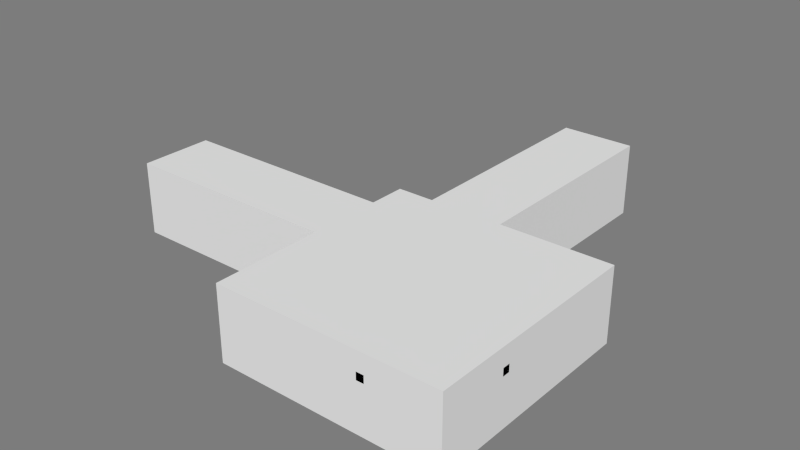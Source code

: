 # Source: ObservationRoute.blend  (saved by Blender 2.69.0; exported with 4.5.12 LTS)
import bpy
from mathutils import Matrix  # noqa: F401  (used for matrix-valued properties, if any)

bpy.ops.wm.read_factory_settings(use_empty=True)
scene = bpy.context.scene
scene.name = 'Scene'

# ---- collections
col_collection_10 = bpy.data.collections.new('Collection 10'); scene.collection.children.link(col_collection_10)

# ---- materials (node trees are filled in below, after node groups)
mat_material_004 = bpy.data.materials.new('Material.004')
mat_material_004.alpha_threshold = 0.0
mat_material_004.use_transparent_shadow = False
mat_material_004.diffuse_color = (0.0, 0.0, 0.0, 1.0)
mat_material_004.roughness = 0.5
mat_material_004.specular_intensity = 1.0
mat_material_004.line_color = (0.0, 0.0, 0.0, 1.0)
mat_monitor = bpy.data.materials.new('Monitor')
mat_monitor.alpha_threshold = 0.0
mat_monitor.use_transparent_shadow = False
mat_monitor.diffuse_color = (0.1574, 0.1574, 0.1574, 1.0)
mat_monitor.roughness = 0.5
mat_monitor.specular_intensity = 1.0
mat_monitor.line_color = (0.0, 0.0, 0.0, 1.0)
mat_material_002 = bpy.data.materials.new('Material.002')
mat_material_002.alpha_threshold = 0.0
mat_material_002.use_transparent_shadow = False
mat_material_002.roughness = 0.5
mat_material_002.line_color = (0.0, 0.0, 0.0, 1.0)
mat_material_001 = bpy.data.materials.new('Material.001')
mat_material_001.alpha_threshold = 0.0
mat_material_001.use_transparent_shadow = False
mat_material_001.diffuse_color = (0.1574, 0.1574, 0.1574, 1.0)
mat_material_001.roughness = 0.5
mat_material_001.specular_intensity = 1.0
mat_material_001.line_color = (0.0, 0.0, 0.0, 1.0)
mat_room_001 = bpy.data.materials.new('Room.001')
mat_room_001.alpha_threshold = 0.0
mat_room_001.use_transparent_shadow = False
mat_room_001.diffuse_color = (0.7874, 0.7874, 0.7874, 1.0)
mat_room_001.roughness = 0.5
mat_room_001.specular_intensity = 0.0
mat_room_001.line_color = (0.0, 0.0, 0.0, 1.0)

# ---- material node trees

# ---- world
world_world = bpy.data.worlds.new('World'); scene.world = world_world
world_world.color = (0.2016, 0.2016, 0.2016)
world_world.use_sun_shadow = False
world_world.sun_shadow_jitter_overblur = 0.0
world_world.cycles.sampling_method = 'MANUAL'
world_world.cycles.sample_map_resolution = 256

# ---- meshes
me_screen2_001 = bpy.data.meshes.new('Screen2.001')
me_screen2_001.from_pydata([(-0.1832, 0.3734, 0.1496), (-0.1832, -0.3764, 0.1496), (-0.04417, -0.3764, -0.2323), (-0.04417, 0.3734, -0.2323)], [], [(3, 2, 1, 0)])
_uv = me_screen2_001.uv_layers.new(name='UVMap')
_uv.uv.foreach_set('vector', [0.0, 0.0, 1.0, 0.0, 1.0, 1.0, 0.0, 1.0])
me_screen2_001.materials.append(mat_material_004)
me_screen2_001.use_remesh_preserve_volume = False
me_screen2_001.use_remesh_preserve_attributes = False
me_screen2_001.use_mirror_vertex_groups = False
me_screen2_001.update()
me_monitor2 = bpy.data.meshes.new('Monitor2')
me_monitor2.from_pydata([(-0.02884, -0.3953, -0.2471), (-0.02884, 0.3953, -0.2471), (-0.1809, 0.3953, 0.1708), (-0.1809, -0.3953, 0.1708), (-0.05205, -0.3953, -0.2556), (-0.05205, 0.3953, -0.2556), (-0.2042, 0.3953, 0.1623), (-0.2042, -0.3953, 0.1623), (-0.0586, -0.3764, -0.2376), (-0.0586, 0.3734, -0.2376), (-0.1976, 0.3734, 0.1443), (-0.1976, -0.3764, 0.1443), (-0.04417, -0.3764, -0.2323), (-0.04417, 0.3734, -0.2323), (-0.1832, 0.3734, 0.1496), (-0.1832, -0.3764, 0.1496), (-0.09435, -0.05, -0.08755), (-0.09435, 0.05, -0.08755), (-0.0003848, 0.05, -0.05335), (-0.0003848, -0.05, -0.05335), (-0.1286, -0.05, 0.006418), (-0.1286, 0.05, 0.006418), (-0.03459, 0.05, 0.04062), (-0.03459, -0.05, 0.04062), (-9.313e-09, 0.05, -0.05), (-9.313e-09, -0.05, -0.05), (1.676e-08, 0.05, 0.05), (1.676e-08, -0.05, 0.05), (-0.04417, -0.3764, -0.2323), (-0.04417, 0.3734, -0.2323), (-0.1832, 0.3734, 0.1496), (-0.1832, -0.3764, 0.1496), (-0.04417, 0.3734, -0.2323)], [(29, 32)], [(4, 5, 1, 0), (5, 6, 2, 1), (6, 7, 3, 2), (7, 4, 0, 3), (0, 1, 2, 3), (4, 7, 11, 8), (8, 11, 15, 12), (7, 6, 10, 11), (6, 5, 9, 10), (5, 4, 8, 9), (15, 14, 30, 31), (11, 10, 14, 15), (10, 9, 13, 14), (9, 8, 12, 13), (20, 21, 17, 16), (21, 22, 18, 17), (19, 18, 24, 25), (23, 20, 16, 19), (16, 17, 18, 19), (23, 22, 21, 20), (26, 27, 25, 24), (23, 19, 25, 27), (22, 23, 27, 26), (18, 22, 26, 24), (12, 15, 31, 28), (13, 12, 28, 29), (14, 13, 29, 30)])
_uv = me_monitor2.uv_layers.new(name='UVMap')
_uv.uv.foreach_set('vector', [0.0, 0.0, 0.0, 0.0, 0.0, 0.0, 0.0, 0.0, 0.0, 0.0, 0.0, 0.0, 0.0, 0.0, 0.0, 0.0, 0.0, 0.0, 0.0, 0.0, 0.0, 0.0, 0.0, 0.0, 0.0, 0.0, 0.0, 0.0, 0.0, 0.0, 0.0, 0.0, 0.0, 0.0, 0.0, 0.0, 0.0, 0.0, 0.0, 0.0, 0.0, 0.0, 0.0, 0.0, 0.0, 0.0, 0.0, 0.0, 0.0, 0.0, 0.0, 0.0, 0.0, 0.0, 0.0, 0.0, 0.0, 0.0, 0.0, 0.0, 0.0, 0.0, 0.0, 0.0, 0.0, 0.0, 0.0, 0.0, 0.0, 0.0, 0.0, 0.0, 0.0, 0.0, 0.0, 0.0, 0.0, 0.0, 0.0, 0.0, 0.0, 0.0, 0.0, 0.0, 0.0, 0.0, 0.0, 0.0, 0.0, 0.0, 0.0, 0.0, 0.0, 0.0, 0.0, 0.0, 0.0, 0.0, 0.0, 0.0, 0.0, 0.0, 0.0, 0.0, 0.0, 0.0, 0.0, 0.0, 0.0, 0.0, 0.0, 0.0, 0.0, 0.0, 0.0, 0.0, 0.0, 0.0, 0.0, 0.0, 0.0, 0.0, 0.0, 0.0, 0.0, 0.0, 0.0, 0.0, 0.0, 0.0, 0.0, 0.0, 0.0, 0.0, 0.0, 0.0, 0.0, 0.0, 0.0, 0.0, 0.0, 0.0, 0.0, 0.0, 0.0, 0.0, 0.0, 0.0, 0.0, 0.0, 0.0, 0.0, 0.0, 0.0, 0.0, 0.0, 0.0, 0.0, 0.0, 0.0, 0.0, 0.0, 0.0, 0.0, 0.0, 0.0, 0.0, 0.0, 0.0, 0.0, 0.0, 0.0, 0.0, 0.0, 0.0, 0.0, 0.0, 0.0, 0.0, 0.0, 0.0, 0.0, 0.0, 0.0, 0.0, 0.0, 0.0, 0.0, 0.0, 0.0, 0.0, 0.0, 0.0, 0.0, 0.0, 0.0, 0.0, 0.0, 0.0, 0.0, 0.0, 0.0, 0.0, 0.0, 0.0, 0.0, 0.0, 0.0, 0.0, 0.0, 0.0, 0.0, 0.0, 0.0, 0.0, 0.0])
me_monitor2.materials.append(mat_monitor)
me_monitor2.use_remesh_preserve_volume = False
me_monitor2.use_remesh_preserve_attributes = False
me_monitor2.use_mirror_vertex_groups = False
me_monitor2.update()
me_screen1 = bpy.data.meshes.new('Screen1')
me_screen1.from_pydata([(0.3734, 0.1832, 0.1496), (-0.3764, 0.1832, 0.1496), (-0.3764, 0.04417, -0.2323), (0.3734, 0.04417, -0.2323)], [], [(3, 2, 1, 0)])
_uv = me_screen1.uv_layers.new(name='UVMap')
_uv.uv.foreach_set('vector', [0.0, 0.0, 1.0, 0.0, 1.0, 1.0, 0.0, 1.0])
me_screen1.materials.append(mat_material_002)
me_screen1.use_remesh_preserve_volume = False
me_screen1.use_remesh_preserve_attributes = False
me_screen1.use_mirror_vertex_groups = False
me_screen1.update()
me_monitor1 = bpy.data.meshes.new('Monitor1')
me_monitor1.from_pydata([(-1.778, 0.07295, -20.0), (1.778, 0.07295, -20.0), (1.778, 0.4577, 13.82), (-1.778, 0.4577, 13.82), (-1.778, 0.1317, -20.69), (1.778, 0.1317, -20.69), (1.778, 0.5165, 13.14), (-1.778, 0.5165, 13.14), (-1.693, 0.1482, -19.23), (1.679, 0.1482, -19.23), (1.679, 0.4999, 11.68), (-1.693, 0.4999, 11.68), (-1.693, 0.1117, -18.81), (1.679, 0.1117, -18.81), (1.679, 0.4634, 12.11), (-1.693, 0.4634, 12.11), (-0.2249, 0.2387, -7.087), (0.2249, 0.2387, -7.087), (0.2249, 0.0009733, -4.319), (-0.2249, 0.0009733, -4.319), (-0.2249, 0.3252, 0.5196), (0.2249, 0.3252, 0.5196), (0.2249, 0.0875, 3.288), (-0.2249, 0.0875, 3.288), (0.2249, -2.98e-08, -4.048), (-0.2249, -5.215e-08, -4.048), (0.2249, 3.353e-08, 4.048), (-0.2249, 1.118e-08, 4.048), (-1.693, 0.1117, -18.81), (1.679, 0.1117, -18.81), (1.679, 0.4634, 12.11), (-1.693, 0.4634, 12.11), (1.679, 0.1117, -18.81)], [(29, 32)], [(4, 5, 1, 0), (5, 6, 2, 1), (6, 7, 3, 2), (7, 4, 0, 3), (0, 1, 2, 3), (4, 7, 11, 8), (8, 11, 15, 12), (7, 6, 10, 11), (6, 5, 9, 10), (5, 4, 8, 9), (15, 14, 30, 31), (11, 10, 14, 15), (10, 9, 13, 14), (9, 8, 12, 13), (20, 21, 17, 16), (21, 22, 18, 17), (19, 18, 24, 25), (23, 20, 16, 19), (16, 17, 18, 19), (23, 22, 21, 20), (26, 27, 25, 24), (23, 19, 25, 27), (22, 23, 27, 26), (18, 22, 26, 24), (12, 15, 31, 28), (13, 12, 28, 29), (14, 13, 29, 30)])
me_monitor1.polygons.foreach_set('material_index', [1, 1, 1, 1, 1, 1, 1, 1, 1, 1, 1, 1, 1, 1, 1, 1, 1, 1, 1, 1, 1, 1, 1, 1, 1, 1, 1])
_uv = me_monitor1.uv_layers.new(name='UVMap')
_uv.uv.foreach_set('vector', [0.0, 0.0, 0.0, 0.0, 0.0, 0.0, 0.0, 0.0, 0.0, 0.0, 0.0, 0.0, 0.0, 0.0, 0.0, 0.0, 0.0, 0.0, 0.0, 0.0, 0.0, 0.0, 0.0, 0.0, 0.0, 0.0, 0.0, 0.0, 0.0, 0.0, 0.0, 0.0, 0.0, 0.0, 0.0, 0.0, 0.0, 0.0, 0.0, 0.0, 0.0, 0.0, 0.0, 0.0, 0.0, 0.0, 0.0, 0.0, 0.0, 0.0, 0.0, 0.0, 0.0, 0.0, 0.0, 0.0, 0.0, 0.0, 0.0, 0.0, 0.0, 0.0, 0.0, 0.0, 0.0, 0.0, 0.0, 0.0, 0.0, 0.0, 0.0, 0.0, 0.0, 0.0, 0.0, 0.0, 0.0, 0.0, 0.0, 0.0, 0.0, 0.0, 0.0, 0.0, 0.0, 0.0, 0.0, 0.0, 0.0, 0.0, 0.0, 0.0, 0.0, 0.0, 0.0, 0.0, 0.0, 0.0, 0.0, 0.0, 0.0, 0.0, 0.0, 0.0, 0.0, 0.0, 0.0, 0.0, 0.0, 0.0, 0.0, 0.0, 0.0, 0.0, 0.0, 0.0, 0.0, 0.0, 0.0, 0.0, 0.0, 0.0, 0.0, 0.0, 0.0, 0.0, 0.0, 0.0, 0.0, 0.0, 0.0, 0.0, 0.0, 0.0, 0.0, 0.0, 0.0, 0.0, 0.0, 0.0, 0.0, 0.0, 0.0, 0.0, 0.0, 0.0, 0.0, 0.0, 0.0, 0.0, 0.0, 0.0, 0.0, 0.0, 0.0, 0.0, 0.0, 0.0, 0.0, 0.0, 0.0, 0.0, 0.0, 0.0, 0.0, 0.0, 0.0, 0.0, 0.0, 0.0, 0.0, 0.0, 0.0, 0.0, 0.0, 0.0, 0.0, 0.0, 0.0, 0.0, 0.0, 0.0, 0.0, 0.0, 0.0, 0.0, 0.0, 0.0, 0.0, 0.0, 0.0, 0.0, 0.0, 0.0, 0.0, 0.0, 0.0, 0.0, 0.0, 0.0, 0.0, 0.0, 0.0, 0.0, 0.0, 0.0, 0.0, 0.0, 0.0, 0.0, 0.0, 0.0, 0.0, 0.0, 0.0, 0.0])
me_monitor1.materials.append(mat_material_001)
me_monitor1.materials.append(mat_monitor)
me_monitor1.use_remesh_preserve_volume = False
me_monitor1.use_remesh_preserve_attributes = False
me_monitor1.use_mirror_vertex_groups = False
me_monitor1.update()
me_corridor1 = bpy.data.meshes.new('Corridor1')
me_corridor1.from_pydata([(-1.0, -1.0, 0.0), (1.0, -1.0, 0.0), (-1.0, 1.0, 0.0), (1.0, 1.0, 0.0), (-1.0, -1.0, 1.0), (1.0, -1.0, 1.0), (-1.0, 1.0, 1.0), (1.0, 1.0, 1.0), (1.0, -0.5, 0.0), (1.0, 0.5, 0.0), (1.0, -0.5, 0.9), (1.0, 0.5, 0.9)], [], [(0, 1, 8, 9, 3, 2), (4, 6, 7, 5), (3, 7, 6, 2), (9, 11, 7, 3), (0, 4, 5, 1), (2, 6, 4, 0), (5, 10, 8, 1), (5, 7, 11, 10)])
me_corridor1.materials.append(mat_room_001)
me_corridor1.use_remesh_preserve_volume = False
me_corridor1.use_remesh_preserve_attributes = False
me_corridor1.use_mirror_vertex_groups = False
me_corridor1.update()
me_corridor2 = bpy.data.meshes.new('Corridor2')
me_corridor2.from_pydata([(-1.0, -1.0, 0.0), (1.0, -1.0, 0.0), (-1.0, 1.0, 0.0), (1.0, 1.0, 0.0), (-1.0, -1.0, 1.0), (1.0, -1.0, 1.0), (-1.0, 1.0, 1.0), (1.0, 1.0, 1.0), (1.0, -0.5, 0.0), (1.0, 0.5, 0.0), (1.0, -0.5, 0.9), (1.0, 0.5, 0.9)], [], [(0, 1, 8, 9, 3, 2), (4, 6, 7, 5), (3, 7, 6, 2), (9, 11, 7, 3), (0, 4, 5, 1), (2, 6, 4, 0), (5, 10, 8, 1), (5, 7, 11, 10)])
me_corridor2.materials.append(mat_room_001)
me_corridor2.use_remesh_preserve_volume = False
me_corridor2.use_remesh_preserve_attributes = False
me_corridor2.use_mirror_vertex_groups = False
me_corridor2.update()
me_room = bpy.data.meshes.new('Room')
me_room.from_pydata([(-1.0, -1.0, 0.0), (1.0, -1.0, 0.0), (-1.0, 1.0, 0.0), (1.0, 1.0, 0.0), (-0.1667, 1.0, 0.0), (-0.5, 1.0, 0.0), (-1.0, -1.0, 1.0), (1.0, -1.0, 1.0), (-1.0, 1.0, 1.0), (1.0, 1.0, 1.0), (-0.1667, 1.0, 0.9), (-0.5, 1.0, 0.9), (-1.0, 0.5, 0.0), (-1.0, 0.1667, 0.0), (-1.0, 0.5, 0.9), (-1.0, 0.1667, 0.9)], [], [(0, 1, 3, 4, 5, 2, 12, 13), (8, 9, 7, 6), (3, 9, 10, 4), (5, 11, 8, 2), (1, 7, 9, 3), (0, 6, 7, 1), (8, 14, 12, 2), (8, 11, 10, 9), (13, 15, 6, 0), (8, 6, 15, 14)])
me_room.materials.append(mat_room_001)
me_room.use_remesh_preserve_volume = False
me_room.use_remesh_preserve_attributes = False
me_room.use_mirror_vertex_groups = False
me_room.update()

# ---- objects
ob_screen2 = bpy.data.objects.new('Screen2', me_screen2_001)
ob_monitor2 = bpy.data.objects.new('Monitor2', me_monitor2)
ob_screen1 = bpy.data.objects.new('Screen1', me_screen1)
ob_monitor1 = bpy.data.objects.new('Monitor1', me_monitor1)
ob_corridor1 = bpy.data.objects.new('Corridor1', me_corridor1)
ob_corridor2 = bpy.data.objects.new('Corridor2', me_corridor2)
ob_room = bpy.data.objects.new('Room', me_room)

# ---- transforms, parenting, visibility, modifiers, constraints
ob_screen2.location = (1.5, -0.5, 0.7)
ob_screen2.lineart.crease_threshold = 0.0
ob_monitor2.location = (1.5, -0.5, 0.7)
ob_monitor2.lineart.crease_threshold = 0.0
ob_screen1.location = (0.5, -1.5, 0.7)
ob_screen1.lineart.crease_threshold = 0.0
ob_monitor1.location = (0.5, -1.5, 0.7)
ob_monitor1.scale = (0.2224, 0.3953, 0.01235)
ob_monitor1.lineart.crease_threshold = 0.0
ob_corridor1.location = (-0.5, 3.0, 0.0)
ob_corridor1.rotation_euler = (0.0, 0.0, -1.571)
ob_corridor1.scale = (1.5, 0.5, 1.0)
ob_corridor1.lineart.crease_threshold = 0.0
ob_corridor2.location = (-3.0, 0.5, 0.0)
ob_corridor2.scale = (1.5, 0.5, 1.0)
ob_corridor2.lineart.crease_threshold = 0.0
ob_room.location = (0.0, 0.0, 0.0)
ob_room.scale = (1.5, 1.5, 1.0)
ob_room.lineart.crease_threshold = 0.0

# ---- collection membership
col_collection_10.objects.link(ob_screen2)
col_collection_10.objects.link(ob_monitor2)
col_collection_10.objects.link(ob_screen1)
col_collection_10.objects.link(ob_monitor1)
col_collection_10.objects.link(ob_corridor1)
col_collection_10.objects.link(ob_corridor2)
col_collection_10.objects.link(ob_room)

# ---- scene / render settings (as saved in the file)
scene.frame_start = 1; scene.frame_end = 250; scene.frame_set(1)
scene.render.engine = 'BLENDER_EEVEE_NEXT'
scene.render.image_settings.color_mode = 'RGB'
scene.render.image_settings.compression = 90
scene.render.resolution_percentage = 50
scene.render.dither_intensity = 0.0
scene.render.bake_margin = 2
scene.cycles.use_denoising = False
scene.cycles.samples = 10
scene.cycles.sampling_pattern = 'TABULATED_SOBOL'
scene.cycles.light_sampling_threshold = 0.0
scene.cycles.use_adaptive_sampling = False
scene.cycles.use_light_tree = False
scene.cycles.blur_glossy = 0.0
scene.cycles.volume_bounces = 1
scene.cycles.pixel_filter_type = 'GAUSSIAN'
scene.cycles.sample_clamp_indirect = 0.0
scene.view_settings.view_transform = 'Standard'
bpy.context.view_layer.update()

# ---- added for rendering (the .blend has no active camera and no usable light): camera, sun
cam_auto = bpy.data.cameras.new('AutoCamera')
cam_auto.lens = 50.0
cam_auto.sensor_width = 36.0
cam_auto.clip_end = 1000.0
ob_auto_camera = bpy.data.objects.new('AutoCamera', cam_auto)
scene.collection.objects.link(ob_auto_camera)
ob_auto_camera.location = (6.40512, -7.98615, 6.8241)
ob_auto_camera.rotation_euler = (1.09748, -7.21219e-08, 0.694738)
scene.camera = ob_auto_camera
light_auto_sun = bpy.data.lights.new('AutoSun', 'SUN')
light_auto_sun.energy = 3.0
light_auto_sun.angle = 0.0523599
ob_auto_sun = bpy.data.objects.new('AutoSun', light_auto_sun)
scene.collection.objects.link(ob_auto_sun)
ob_auto_sun.rotation_euler = (0.872665, 0.174533, 0.523599)
bpy.context.view_layer.update()
